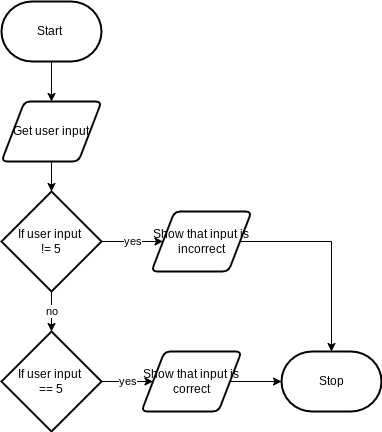

The diagram above was exported from draw.io. Its source (the exported page's mxGraphModel, read from the mxfile embedded in the PNG):
<mxGraphModel dx="1074" dy="741" grid="1" gridSize="10" guides="1" tooltips="1" connect="1" arrows="1" fold="1" page="1" pageScale="1" pageWidth="827" pageHeight="1169" math="0" shadow="0">
  <root>
    <mxCell id="0" />
    <mxCell id="1" parent="0" />
    <mxCell id="4" style="edgeStyle=none;html=1;exitX=0.5;exitY=1;exitDx=0;exitDy=0;exitPerimeter=0;entryX=0.5;entryY=0;entryDx=0;entryDy=0;" edge="1" parent="1" source="2" target="3">
      <mxGeometry relative="1" as="geometry" />
    </mxCell>
    <mxCell id="2" value="Start&amp;nbsp;" style="strokeWidth=2;html=1;shape=mxgraph.flowchart.terminator;whiteSpace=wrap;" vertex="1" parent="1">
      <mxGeometry x="360" y="150" width="100" height="60" as="geometry" />
    </mxCell>
    <mxCell id="6" style="edgeStyle=none;html=1;exitX=0.5;exitY=1;exitDx=0;exitDy=0;entryX=0.5;entryY=0;entryDx=0;entryDy=0;entryPerimeter=0;" edge="1" parent="1" source="3" target="5">
      <mxGeometry relative="1" as="geometry" />
    </mxCell>
    <mxCell id="3" value="Get user input" style="shape=parallelogram;html=1;strokeWidth=2;perimeter=parallelogramPerimeter;whiteSpace=wrap;rounded=1;arcSize=12;size=0.23;" vertex="1" parent="1">
      <mxGeometry x="360" y="250" width="100" height="60" as="geometry" />
    </mxCell>
    <mxCell id="8" value="no" style="edgeStyle=none;html=1;exitX=0.5;exitY=1;exitDx=0;exitDy=0;exitPerimeter=0;entryX=0.5;entryY=0;entryDx=0;entryDy=0;entryPerimeter=0;" edge="1" parent="1" source="5" target="7">
      <mxGeometry relative="1" as="geometry" />
    </mxCell>
    <mxCell id="13" value="yes" style="edgeStyle=none;html=1;exitX=1;exitY=0.5;exitDx=0;exitDy=0;exitPerimeter=0;entryX=0;entryY=0.5;entryDx=0;entryDy=0;" edge="1" parent="1" source="5" target="12">
      <mxGeometry relative="1" as="geometry" />
    </mxCell>
    <mxCell id="5" value="If user input &lt;br&gt;!= 5" style="strokeWidth=2;html=1;shape=mxgraph.flowchart.decision;whiteSpace=wrap;" vertex="1" parent="1">
      <mxGeometry x="360" y="340" width="100" height="100" as="geometry" />
    </mxCell>
    <mxCell id="11" value="yes" style="edgeStyle=none;html=1;exitX=1;exitY=0.5;exitDx=0;exitDy=0;exitPerimeter=0;entryX=0;entryY=0.5;entryDx=0;entryDy=0;" edge="1" parent="1" source="7" target="9">
      <mxGeometry relative="1" as="geometry" />
    </mxCell>
    <mxCell id="7" value="If user input &lt;br&gt;== 5" style="strokeWidth=2;html=1;shape=mxgraph.flowchart.decision;whiteSpace=wrap;" vertex="1" parent="1">
      <mxGeometry x="360" y="480" width="100" height="100" as="geometry" />
    </mxCell>
    <mxCell id="16" style="edgeStyle=none;html=1;exitX=1;exitY=0.5;exitDx=0;exitDy=0;" edge="1" parent="1" source="9" target="15">
      <mxGeometry relative="1" as="geometry" />
    </mxCell>
    <mxCell id="9" value="Show that input is correct" style="shape=parallelogram;html=1;strokeWidth=2;perimeter=parallelogramPerimeter;whiteSpace=wrap;rounded=1;arcSize=12;size=0.23;" vertex="1" parent="1">
      <mxGeometry x="500" y="500" width="100" height="60" as="geometry" />
    </mxCell>
    <mxCell id="18" style="edgeStyle=orthogonalEdgeStyle;html=1;exitX=1;exitY=0.5;exitDx=0;exitDy=0;entryX=0.5;entryY=0;entryDx=0;entryDy=0;entryPerimeter=0;rounded=0;" edge="1" parent="1" source="12" target="15">
      <mxGeometry relative="1" as="geometry" />
    </mxCell>
    <mxCell id="12" value="Show that input is incorrect" style="shape=parallelogram;html=1;strokeWidth=2;perimeter=parallelogramPerimeter;whiteSpace=wrap;rounded=1;arcSize=12;size=0.23;" vertex="1" parent="1">
      <mxGeometry x="510" y="360" width="100" height="60" as="geometry" />
    </mxCell>
    <mxCell id="15" value="Stop" style="strokeWidth=2;html=1;shape=mxgraph.flowchart.terminator;whiteSpace=wrap;" vertex="1" parent="1">
      <mxGeometry x="640" y="500" width="100" height="60" as="geometry" />
    </mxCell>
  </root>
</mxGraphModel>